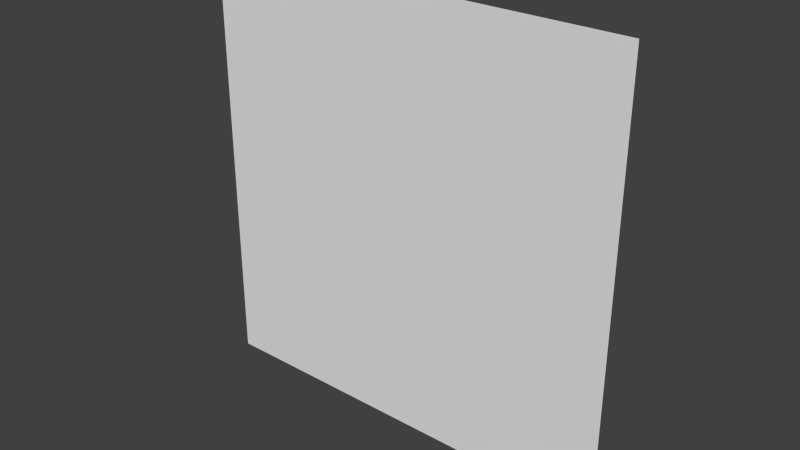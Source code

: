# Source: painting16x16_3facedir.blend  (saved by Blender 2.76.0; exported with 4.5.12 LTS)
import bpy
from mathutils import Matrix  # noqa: F401  (used for matrix-valued properties, if any)

bpy.ops.wm.read_factory_settings(use_empty=True)
scene = bpy.context.scene
scene.name = 'Scene'

# ---- collections
col_collection_1 = bpy.data.collections.new('Collection 1'); scene.collection.children.link(col_collection_1)

# ---- world
world_world = bpy.data.worlds.new('World'); scene.world = world_world
world_world.color = (0.05088, 0.05088, 0.05088)
world_world.use_sun_shadow = False
world_world.sun_shadow_jitter_overblur = 0.0
world_world.cycles.sampling_method = 'MANUAL'
world_world.cycles.sample_map_resolution = 256

# ---- meshes
me_plane = bpy.data.meshes.new('Plane')
me_plane.from_pydata([(-1.0, -1.0, 0.0), (1.0, -1.0, 0.0), (-1.0, 1.0, 0.0), (1.0, 1.0, 0.0)], [], [(0, 1, 3, 2)])
_uv = me_plane.uv_layers.new(name='UVMap')
_uv.uv.foreach_set('vector', [0.125, 0.9375, 0.1875, 0.9375, 0.1875, 1.0, 0.125, 1.0])
me_plane.use_remesh_preserve_volume = False
me_plane.use_remesh_preserve_attributes = False
me_plane.use_mirror_vertex_groups = False
me_plane.update()

# ---- objects
ob_plane = bpy.data.objects.new('Plane', me_plane)

# ---- transforms, parenting, visibility, modifiers, constraints
ob_plane.location = (0.0, -0.49, 0.0)
ob_plane.rotation_euler = (1.571, 2.22e-16, 2.22e-16)
ob_plane.scale = (0.5, 0.5, 0.3125)
ob_plane.lineart.crease_threshold = 0.0

# ---- collection membership
col_collection_1.objects.link(ob_plane)

# ---- scene / render settings (as saved in the file)
scene.frame_start = 1; scene.frame_end = 250; scene.frame_set(0)
scene.render.engine = 'BLENDER_EEVEE_NEXT'
scene.render.resolution_percentage = 50
scene.render.dither_intensity = 0.0
scene.render.film_transparent = True
scene.cycles.use_denoising = False
scene.cycles.samples = 10
scene.cycles.sampling_pattern = 'TABULATED_SOBOL'
scene.cycles.light_sampling_threshold = 0.0
scene.cycles.use_adaptive_sampling = False
scene.cycles.use_light_tree = False
scene.cycles.blur_glossy = 0.0
scene.cycles.pixel_filter_type = 'GAUSSIAN'
scene.cycles.sample_clamp_indirect = 0.0
scene.view_settings.view_transform = 'Standard'
bpy.context.view_layer.update()

# ---- added for rendering (the .blend has no active camera and no usable light): camera, sun
cam_auto = bpy.data.cameras.new('AutoCamera')
cam_auto.lens = 50.0
cam_auto.sensor_width = 36.0
cam_auto.clip_end = 1000.0
ob_auto_camera = bpy.data.objects.new('AutoCamera', cam_auto)
scene.collection.objects.link(ob_auto_camera)
ob_auto_camera.location = (1.30847, -2.06016, 1.04677)
ob_auto_camera.rotation_euler = (1.09748, -7.21219e-08, 0.694738)
scene.camera = ob_auto_camera
light_auto_sun = bpy.data.lights.new('AutoSun', 'SUN')
light_auto_sun.energy = 3.0
light_auto_sun.angle = 0.0523599
ob_auto_sun = bpy.data.objects.new('AutoSun', light_auto_sun)
scene.collection.objects.link(ob_auto_sun)
ob_auto_sun.rotation_euler = (0.872665, 0.174533, 0.523599)
bpy.context.view_layer.update()
